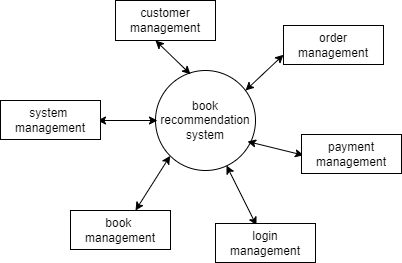

The diagram above was exported from draw.io. Its source (the exported page's mxGraphModel, read from the mxfile embedded in the PNG):
<mxGraphModel dx="880" dy="476" grid="1" gridSize="10" guides="1" tooltips="1" connect="1" arrows="1" fold="1" page="1" pageScale="1" pageWidth="827" pageHeight="1169" math="0" shadow="0">
  <root>
    <mxCell id="0" />
    <mxCell id="1" parent="0" />
    <mxCell id="GU-ahhgiGBX4HzDzkmNh-1" value="book recommendation system" style="ellipse;whiteSpace=wrap;html=1;aspect=fixed;" vertex="1" parent="1">
      <mxGeometry x="370" y="200" width="100" height="100" as="geometry" />
    </mxCell>
    <mxCell id="GU-ahhgiGBX4HzDzkmNh-2" value="" style="endArrow=classic;startArrow=classic;html=1;rounded=0;entryX=0;entryY=0.75;entryDx=0;entryDy=0;" edge="1" parent="1" target="GU-ahhgiGBX4HzDzkmNh-9">
      <mxGeometry width="50" height="50" relative="1" as="geometry">
        <mxPoint x="460" y="220" as="sourcePoint" />
        <mxPoint x="490" y="180" as="targetPoint" />
      </mxGeometry>
    </mxCell>
    <mxCell id="GU-ahhgiGBX4HzDzkmNh-3" value="" style="endArrow=classic;startArrow=classic;html=1;rounded=0;entryX=0;entryY=0.25;entryDx=0;entryDy=0;" edge="1" parent="1">
      <mxGeometry width="50" height="50" relative="1" as="geometry">
        <mxPoint x="462" y="271" as="sourcePoint" />
        <mxPoint x="518" y="284.75" as="targetPoint" />
      </mxGeometry>
    </mxCell>
    <mxCell id="GU-ahhgiGBX4HzDzkmNh-4" value="" style="endArrow=classic;startArrow=classic;html=1;rounded=0;" edge="1" parent="1">
      <mxGeometry width="50" height="50" relative="1" as="geometry">
        <mxPoint x="441" y="295" as="sourcePoint" />
        <mxPoint x="471" y="355" as="targetPoint" />
      </mxGeometry>
    </mxCell>
    <mxCell id="GU-ahhgiGBX4HzDzkmNh-5" value="" style="endArrow=classic;startArrow=classic;html=1;rounded=0;exitX=0;exitY=0.5;exitDx=0;exitDy=0;" edge="1" parent="1">
      <mxGeometry width="50" height="50" relative="1" as="geometry">
        <mxPoint x="372" y="250" as="sourcePoint" />
        <mxPoint x="312" y="250" as="targetPoint" />
      </mxGeometry>
    </mxCell>
    <mxCell id="GU-ahhgiGBX4HzDzkmNh-6" value="" style="endArrow=classic;startArrow=classic;html=1;rounded=0;exitX=0.35;exitY=0.038;exitDx=0;exitDy=0;exitPerimeter=0;" edge="1" parent="1" source="GU-ahhgiGBX4HzDzkmNh-1">
      <mxGeometry width="50" height="50" relative="1" as="geometry">
        <mxPoint x="414" y="220" as="sourcePoint" />
        <mxPoint x="370" y="170" as="targetPoint" />
      </mxGeometry>
    </mxCell>
    <mxCell id="GU-ahhgiGBX4HzDzkmNh-7" value="" style="endArrow=classic;startArrow=classic;html=1;rounded=0;exitX=0;exitY=1;exitDx=0;exitDy=0;" edge="1" parent="1" source="GU-ahhgiGBX4HzDzkmNh-1">
      <mxGeometry width="50" height="50" relative="1" as="geometry">
        <mxPoint x="380" y="300" as="sourcePoint" />
        <mxPoint x="350" y="340" as="targetPoint" />
      </mxGeometry>
    </mxCell>
    <mxCell id="GU-ahhgiGBX4HzDzkmNh-8" value="customer&lt;br&gt;management" style="rounded=0;whiteSpace=wrap;html=1;" vertex="1" parent="1">
      <mxGeometry x="330" y="130" width="100" height="40" as="geometry" />
    </mxCell>
    <mxCell id="GU-ahhgiGBX4HzDzkmNh-9" value="order&lt;br&gt;management" style="rounded=0;whiteSpace=wrap;html=1;" vertex="1" parent="1">
      <mxGeometry x="498" y="155" width="100" height="39" as="geometry" />
    </mxCell>
    <mxCell id="GU-ahhgiGBX4HzDzkmNh-10" value="payment&lt;br&gt;management" style="rounded=0;whiteSpace=wrap;html=1;" vertex="1" parent="1">
      <mxGeometry x="516" y="264" width="100" height="39" as="geometry" />
    </mxCell>
    <mxCell id="GU-ahhgiGBX4HzDzkmNh-11" value="login&lt;br&gt;management" style="rounded=0;whiteSpace=wrap;html=1;" vertex="1" parent="1">
      <mxGeometry x="430" y="353" width="100" height="39" as="geometry" />
    </mxCell>
    <mxCell id="GU-ahhgiGBX4HzDzkmNh-12" value="book&amp;nbsp;&lt;br&gt;management" style="rounded=0;whiteSpace=wrap;html=1;" vertex="1" parent="1">
      <mxGeometry x="285" y="340" width="100" height="39" as="geometry" />
    </mxCell>
    <mxCell id="GU-ahhgiGBX4HzDzkmNh-13" value="system&amp;nbsp;&lt;br&gt;management" style="rounded=0;whiteSpace=wrap;html=1;" vertex="1" parent="1">
      <mxGeometry x="215" y="230" width="100" height="39" as="geometry" />
    </mxCell>
  </root>
</mxGraphModel>